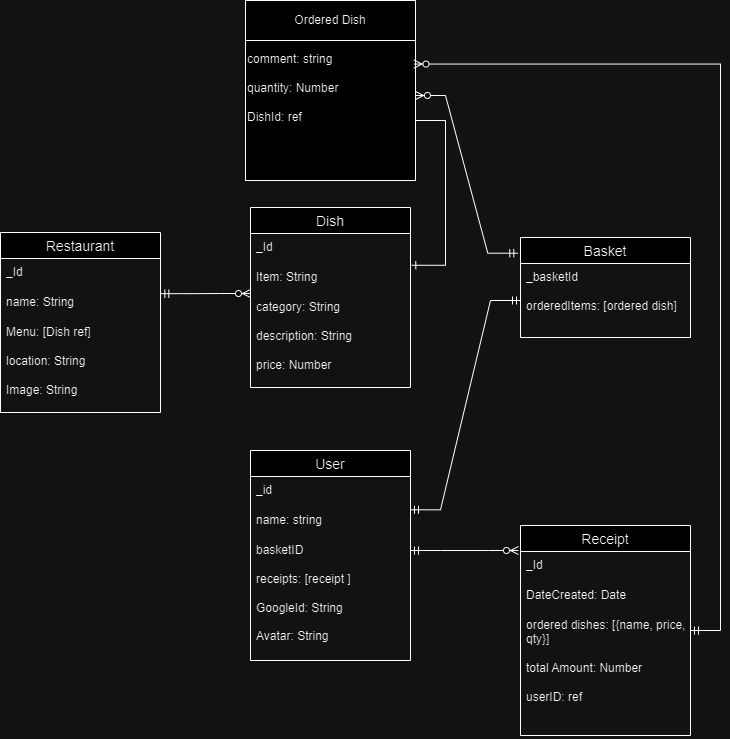

The diagram above was exported from draw.io. Its source (the exported page's mxGraphModel, read from the mxfile embedded in the PNG):
<mxGraphModel dx="1209" dy="1591" grid="1" gridSize="10" guides="1" tooltips="1" connect="1" arrows="1" fold="1" page="1" pageScale="1" pageWidth="850" pageHeight="1100" math="0" shadow="0">
  <root>
    <mxCell id="0" />
    <mxCell id="1" parent="0" />
    <mxCell id="XBK3E-HMKGVxv6KzdBeg-1" value="Restaurant" style="swimlane;fontStyle=0;childLayout=stackLayout;horizontal=1;startSize=26;horizontalStack=0;resizeParent=1;resizeParentMax=0;resizeLast=0;collapsible=1;marginBottom=0;align=center;fontSize=14;" parent="1" vertex="1">
      <mxGeometry x="220" y="142" width="160" height="180" as="geometry" />
    </mxCell>
    <mxCell id="XBK3E-HMKGVxv6KzdBeg-2" value="_Id" style="text;strokeColor=none;fillColor=none;spacingLeft=4;spacingRight=4;overflow=hidden;rotatable=0;points=[[0,0.5],[1,0.5]];portConstraint=eastwest;fontSize=12;whiteSpace=wrap;html=1;" parent="XBK3E-HMKGVxv6KzdBeg-1" vertex="1">
      <mxGeometry y="26" width="160" height="30" as="geometry" />
    </mxCell>
    <mxCell id="XBK3E-HMKGVxv6KzdBeg-3" value="name: String" style="text;strokeColor=none;fillColor=none;spacingLeft=4;spacingRight=4;overflow=hidden;rotatable=0;points=[[0,0.5],[1,0.5]];portConstraint=eastwest;fontSize=12;whiteSpace=wrap;html=1;" parent="XBK3E-HMKGVxv6KzdBeg-1" vertex="1">
      <mxGeometry y="56" width="160" height="30" as="geometry" />
    </mxCell>
    <mxCell id="XBK3E-HMKGVxv6KzdBeg-4" value="Menu: [Dish ref]&lt;div&gt;&lt;br&gt;&lt;/div&gt;&lt;div&gt;location: String&lt;/div&gt;&lt;div&gt;&lt;br&gt;&lt;/div&gt;&lt;div&gt;Image: String&lt;/div&gt;" style="text;strokeColor=none;fillColor=none;spacingLeft=4;spacingRight=4;overflow=hidden;rotatable=0;points=[[0,0.5],[1,0.5]];portConstraint=eastwest;fontSize=12;whiteSpace=wrap;html=1;" parent="XBK3E-HMKGVxv6KzdBeg-1" vertex="1">
      <mxGeometry y="86" width="160" height="94" as="geometry" />
    </mxCell>
    <mxCell id="XBK3E-HMKGVxv6KzdBeg-5" value="Basket" style="swimlane;fontStyle=0;childLayout=stackLayout;horizontal=1;startSize=26;horizontalStack=0;resizeParent=1;resizeParentMax=0;resizeLast=0;collapsible=1;marginBottom=0;align=center;fontSize=14;" parent="1" vertex="1">
      <mxGeometry x="740" y="147" width="170" height="100" as="geometry" />
    </mxCell>
    <mxCell id="XBK3E-HMKGVxv6KzdBeg-6" value="&lt;div&gt;_basketId&lt;/div&gt;&lt;div&gt;&lt;br&gt;&lt;/div&gt;orderedItems: [ordered dish]" style="text;strokeColor=none;fillColor=none;spacingLeft=4;spacingRight=4;overflow=hidden;rotatable=0;points=[[0,0.5],[1,0.5]];portConstraint=eastwest;fontSize=12;whiteSpace=wrap;html=1;" parent="XBK3E-HMKGVxv6KzdBeg-5" vertex="1">
      <mxGeometry y="26" width="170" height="74" as="geometry" />
    </mxCell>
    <mxCell id="XBK3E-HMKGVxv6KzdBeg-9" value="User" style="swimlane;fontStyle=0;childLayout=stackLayout;horizontal=1;startSize=26;horizontalStack=0;resizeParent=1;resizeParentMax=0;resizeLast=0;collapsible=1;marginBottom=0;align=center;fontSize=14;" parent="1" vertex="1">
      <mxGeometry x="470" y="360" width="160" height="210" as="geometry" />
    </mxCell>
    <mxCell id="XBK3E-HMKGVxv6KzdBeg-10" value="_id" style="text;strokeColor=none;fillColor=none;spacingLeft=4;spacingRight=4;overflow=hidden;rotatable=0;points=[[0,0.5],[1,0.5]];portConstraint=eastwest;fontSize=12;whiteSpace=wrap;html=1;" parent="XBK3E-HMKGVxv6KzdBeg-9" vertex="1">
      <mxGeometry y="26" width="160" height="30" as="geometry" />
    </mxCell>
    <mxCell id="XBK3E-HMKGVxv6KzdBeg-11" value="name: string&amp;nbsp;" style="text;strokeColor=none;fillColor=none;spacingLeft=4;spacingRight=4;overflow=hidden;rotatable=0;points=[[0,0.5],[1,0.5]];portConstraint=eastwest;fontSize=12;whiteSpace=wrap;html=1;" parent="XBK3E-HMKGVxv6KzdBeg-9" vertex="1">
      <mxGeometry y="56" width="160" height="30" as="geometry" />
    </mxCell>
    <mxCell id="XBK3E-HMKGVxv6KzdBeg-12" value="&lt;div&gt;basketID&lt;/div&gt;&lt;div&gt;&lt;br&gt;&lt;/div&gt;receipts: [receipt ]&lt;div&gt;&lt;br&gt;&lt;/div&gt;&lt;div&gt;GoogleId: String&lt;/div&gt;&lt;div&gt;&lt;br&gt;&lt;/div&gt;&lt;div&gt;Avatar: String&lt;/div&gt;" style="text;strokeColor=none;fillColor=none;spacingLeft=4;spacingRight=4;overflow=hidden;rotatable=0;points=[[0,0.5],[1,0.5]];portConstraint=eastwest;fontSize=12;whiteSpace=wrap;html=1;" parent="XBK3E-HMKGVxv6KzdBeg-9" vertex="1">
      <mxGeometry y="86" width="160" height="124" as="geometry" />
    </mxCell>
    <mxCell id="XBK3E-HMKGVxv6KzdBeg-13" value="" style="edgeStyle=entityRelationEdgeStyle;fontSize=12;html=1;endArrow=ERmandOne;startArrow=ERmandOne;rounded=0;exitX=1;exitY=0.11;exitDx=0;exitDy=0;exitPerimeter=0;" parent="1" source="XBK3E-HMKGVxv6KzdBeg-11" target="XBK3E-HMKGVxv6KzdBeg-6" edge="1">
      <mxGeometry width="100" height="100" relative="1" as="geometry">
        <mxPoint x="1030" y="300" as="sourcePoint" />
        <mxPoint x="740" y="272" as="targetPoint" />
        <Array as="points">
          <mxPoint x="940" y="280" />
          <mxPoint x="900" y="280" />
          <mxPoint x="1000" y="280" />
        </Array>
      </mxGeometry>
    </mxCell>
    <mxCell id="lMpmnnFyrLG7ZNWy-XC5-1" value="Dish" style="swimlane;fontStyle=0;childLayout=stackLayout;horizontal=1;startSize=26;horizontalStack=0;resizeParent=1;resizeParentMax=0;resizeLast=0;collapsible=1;marginBottom=0;align=center;fontSize=14;" parent="1" vertex="1">
      <mxGeometry x="470" y="117" width="160" height="180" as="geometry" />
    </mxCell>
    <mxCell id="lMpmnnFyrLG7ZNWy-XC5-2" value="_Id" style="text;strokeColor=none;fillColor=none;spacingLeft=4;spacingRight=4;overflow=hidden;rotatable=0;points=[[0,0.5],[1,0.5]];portConstraint=eastwest;fontSize=12;whiteSpace=wrap;html=1;" parent="lMpmnnFyrLG7ZNWy-XC5-1" vertex="1">
      <mxGeometry y="26" width="160" height="30" as="geometry" />
    </mxCell>
    <mxCell id="lMpmnnFyrLG7ZNWy-XC5-3" value="Item: String" style="text;strokeColor=none;fillColor=none;spacingLeft=4;spacingRight=4;overflow=hidden;rotatable=0;points=[[0,0.5],[1,0.5]];portConstraint=eastwest;fontSize=12;whiteSpace=wrap;html=1;" parent="lMpmnnFyrLG7ZNWy-XC5-1" vertex="1">
      <mxGeometry y="56" width="160" height="30" as="geometry" />
    </mxCell>
    <mxCell id="lMpmnnFyrLG7ZNWy-XC5-4" value="category: String&lt;div&gt;&lt;br&gt;&lt;/div&gt;&lt;div&gt;description: String&lt;/div&gt;&lt;div&gt;&lt;br&gt;&lt;/div&gt;&lt;div&gt;price: Number&lt;/div&gt;&lt;div&gt;&lt;br&gt;&lt;/div&gt;&lt;div&gt;&lt;br&gt;&lt;/div&gt;" style="text;strokeColor=none;fillColor=none;spacingLeft=4;spacingRight=4;overflow=hidden;rotatable=0;points=[[0,0.5],[1,0.5]];portConstraint=eastwest;fontSize=12;whiteSpace=wrap;html=1;" parent="lMpmnnFyrLG7ZNWy-XC5-1" vertex="1">
      <mxGeometry y="86" width="160" height="94" as="geometry" />
    </mxCell>
    <mxCell id="lMpmnnFyrLG7ZNWy-XC5-5" value="Receipt" style="swimlane;fontStyle=0;childLayout=stackLayout;horizontal=1;startSize=26;horizontalStack=0;resizeParent=1;resizeParentMax=0;resizeLast=0;collapsible=1;marginBottom=0;align=center;fontSize=14;" parent="1" vertex="1">
      <mxGeometry x="740" y="435" width="170" height="210" as="geometry" />
    </mxCell>
    <mxCell id="lMpmnnFyrLG7ZNWy-XC5-6" value="_Id" style="text;strokeColor=none;fillColor=none;spacingLeft=4;spacingRight=4;overflow=hidden;rotatable=0;points=[[0,0.5],[1,0.5]];portConstraint=eastwest;fontSize=12;whiteSpace=wrap;html=1;" parent="lMpmnnFyrLG7ZNWy-XC5-5" vertex="1">
      <mxGeometry y="26" width="170" height="30" as="geometry" />
    </mxCell>
    <mxCell id="lMpmnnFyrLG7ZNWy-XC5-7" value="DateCreated: Date" style="text;strokeColor=none;fillColor=none;spacingLeft=4;spacingRight=4;overflow=hidden;rotatable=0;points=[[0,0.5],[1,0.5]];portConstraint=eastwest;fontSize=12;whiteSpace=wrap;html=1;" parent="lMpmnnFyrLG7ZNWy-XC5-5" vertex="1">
      <mxGeometry y="56" width="170" height="30" as="geometry" />
    </mxCell>
    <mxCell id="lMpmnnFyrLG7ZNWy-XC5-8" value="&lt;div&gt;ordered dishes: [{name, price, qty}]&lt;/div&gt;&lt;div&gt;&lt;br&gt;&lt;/div&gt;&lt;div&gt;total Amount: Number&lt;/div&gt;&lt;div&gt;&lt;br&gt;&lt;/div&gt;&lt;div&gt;userID: ref&lt;/div&gt;" style="text;strokeColor=none;fillColor=none;spacingLeft=4;spacingRight=4;overflow=hidden;rotatable=0;points=[[0,0.5],[1,0.5]];portConstraint=eastwest;fontSize=12;whiteSpace=wrap;html=1;" parent="lMpmnnFyrLG7ZNWy-XC5-5" vertex="1">
      <mxGeometry y="86" width="170" height="124" as="geometry" />
    </mxCell>
    <mxCell id="lMpmnnFyrLG7ZNWy-XC5-9" value="" style="edgeStyle=entityRelationEdgeStyle;fontSize=12;html=1;endArrow=ERzeroToMany;startArrow=ERmandOne;rounded=0;exitX=1.002;exitY=0.172;exitDx=0;exitDy=0;exitPerimeter=0;" parent="1" source="XBK3E-HMKGVxv6KzdBeg-3" edge="1">
      <mxGeometry width="100" height="100" relative="1" as="geometry">
        <mxPoint x="250" y="240" as="sourcePoint" />
        <mxPoint x="470" y="203" as="targetPoint" />
      </mxGeometry>
    </mxCell>
    <mxCell id="UE8Lb1SjOzwQXNFc3bTQ-3" value="&lt;div&gt;&lt;br&gt;&lt;/div&gt;&lt;div&gt;&lt;div&gt;comment: string&lt;font color=&quot;#ff0000&quot;&gt;&amp;nbsp;&lt;/font&gt;&lt;/div&gt;&lt;div&gt;&lt;br&gt;&lt;/div&gt;&lt;div&gt;quantity: Number&lt;/div&gt;&lt;div&gt;&lt;br&gt;&lt;/div&gt;&lt;div&gt;DishId: ref&lt;/div&gt;&lt;div&gt;&lt;br&gt;&lt;/div&gt;&lt;div&gt;&lt;br&gt;&lt;/div&gt;&lt;/div&gt;" style="whiteSpace=wrap;html=1;aspect=fixed;align=left;" parent="1" vertex="1">
      <mxGeometry x="465" y="-80" width="170" height="170" as="geometry" />
    </mxCell>
    <mxCell id="UE8Lb1SjOzwQXNFc3bTQ-4" value="Ordered Dish" style="rounded=0;whiteSpace=wrap;html=1;" parent="1" vertex="1">
      <mxGeometry x="465" y="-90" width="170" height="40" as="geometry" />
    </mxCell>
    <mxCell id="lMpmnnFyrLG7ZNWy-XC5-10" value="" style="edgeStyle=entityRelationEdgeStyle;fontSize=12;html=1;endArrow=ERzeroToMany;startArrow=ERmandOne;rounded=0;exitX=-0.016;exitY=0.157;exitDx=0;exitDy=0;entryX=1;entryY=0.5;entryDx=0;entryDy=0;exitPerimeter=0;" parent="1" source="XBK3E-HMKGVxv6KzdBeg-5" target="UE8Lb1SjOzwQXNFc3bTQ-3" edge="1">
      <mxGeometry width="100" height="100" relative="1" as="geometry">
        <mxPoint x="730" y="80" as="sourcePoint" />
        <mxPoint x="620" y="80" as="targetPoint" />
        <Array as="points">
          <mxPoint x="1117.6" y="44" />
          <mxPoint x="810" y="-28" />
          <mxPoint x="1060" y="-8" />
          <mxPoint x="1090" y="-8" />
          <mxPoint x="927.6" y="94" />
        </Array>
      </mxGeometry>
    </mxCell>
    <mxCell id="lMpmnnFyrLG7ZNWy-XC5-18" value="" style="edgeStyle=entityRelationEdgeStyle;fontSize=12;html=1;endArrow=ERone;endFill=1;rounded=0;exitX=1;exitY=0.5;exitDx=0;exitDy=0;entryX=1.008;entryY=0.059;entryDx=0;entryDy=0;entryPerimeter=0;" parent="1" target="lMpmnnFyrLG7ZNWy-XC5-3" edge="1">
      <mxGeometry width="100" height="100" relative="1" as="geometry">
        <mxPoint x="635" y="30" as="sourcePoint" />
        <mxPoint x="695" y="111.5" as="targetPoint" />
        <Array as="points">
          <mxPoint x="475" y="251.5" />
          <mxPoint x="645" y="91.5" />
          <mxPoint x="525" y="211.5" />
        </Array>
      </mxGeometry>
    </mxCell>
    <mxCell id="lMpmnnFyrLG7ZNWy-XC5-20" value="" style="edgeStyle=entityRelationEdgeStyle;fontSize=12;html=1;endArrow=ERzeroToMany;startArrow=ERmandOne;rounded=0;exitX=1.002;exitY=0.172;exitDx=0;exitDy=0;exitPerimeter=0;entryX=-0.012;entryY=0.119;entryDx=0;entryDy=0;entryPerimeter=0;" parent="1" target="lMpmnnFyrLG7ZNWy-XC5-5" edge="1">
      <mxGeometry width="100" height="100" relative="1" as="geometry">
        <mxPoint x="630" y="460" as="sourcePoint" />
        <mxPoint x="720" y="460" as="targetPoint" />
        <Array as="points">
          <mxPoint x="700" y="460" />
        </Array>
      </mxGeometry>
    </mxCell>
    <mxCell id="OWg2O63_qfV1PZqUbLuL-1" value="" style="edgeStyle=entityRelationEdgeStyle;fontSize=12;html=1;endArrow=ERzeroToMany;startArrow=ERmandOne;rounded=0;entryX=0.991;entryY=0.315;entryDx=0;entryDy=0;entryPerimeter=0;" parent="1" target="UE8Lb1SjOzwQXNFc3bTQ-3" edge="1">
      <mxGeometry width="100" height="100" relative="1" as="geometry">
        <mxPoint x="910" y="540" as="sourcePoint" />
        <mxPoint x="1010" y="440" as="targetPoint" />
      </mxGeometry>
    </mxCell>
  </root>
</mxGraphModel>